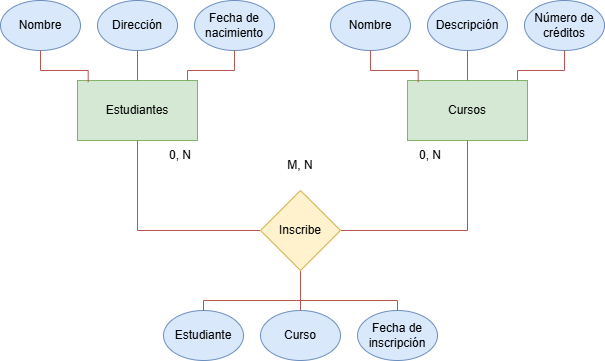

The diagram above was exported from draw.io. Its source (the exported page's mxGraphModel, read from the mxfile embedded in the PNG):
<mxGraphModel dx="746" dy="433" grid="1" gridSize="10" guides="1" tooltips="1" connect="1" arrows="1" fold="1" page="1" pageScale="1" pageWidth="827" pageHeight="1169" background="#FFFFFF" math="0" shadow="0">
  <root>
    <mxCell id="0" />
    <mxCell id="1" parent="0" />
    <mxCell id="aXrm9M7t7L0dvtJOlRcS-1" value="Estudiantes" style="rounded=0;whiteSpace=wrap;html=1;fillColor=#d5e8d4;strokeColor=#82b366;" parent="1" vertex="1">
      <mxGeometry x="217" y="220" width="120" height="60" as="geometry" />
    </mxCell>
    <mxCell id="aXrm9M7t7L0dvtJOlRcS-13" value="" style="edgeStyle=orthogonalEdgeStyle;rounded=0;orthogonalLoop=1;jettySize=auto;html=1;endArrow=none;endFill=0;fillColor=#f8cecc;strokeColor=#b85450;" parent="1" source="aXrm9M7t7L0dvtJOlRcS-2" target="aXrm9M7t7L0dvtJOlRcS-1" edge="1">
      <mxGeometry relative="1" as="geometry" />
    </mxCell>
    <mxCell id="aXrm9M7t7L0dvtJOlRcS-2" value="Dirección" style="ellipse;whiteSpace=wrap;html=1;fillColor=#dae8fc;strokeColor=#6c8ebf;" parent="1" vertex="1">
      <mxGeometry x="237" y="140" width="80" height="50" as="geometry" />
    </mxCell>
    <mxCell id="aXrm9M7t7L0dvtJOlRcS-9" value="Fecha de nacimiento" style="ellipse;whiteSpace=wrap;html=1;fillColor=#dae8fc;strokeColor=#6c8ebf;" parent="1" vertex="1">
      <mxGeometry x="334" y="140" width="80" height="50" as="geometry" />
    </mxCell>
    <mxCell id="aXrm9M7t7L0dvtJOlRcS-10" value="Nombre" style="ellipse;whiteSpace=wrap;html=1;fillColor=#dae8fc;strokeColor=#6c8ebf;" parent="1" vertex="1">
      <mxGeometry x="140" y="140" width="80" height="50" as="geometry" />
    </mxCell>
    <mxCell id="aXrm9M7t7L0dvtJOlRcS-11" style="edgeStyle=orthogonalEdgeStyle;rounded=0;orthogonalLoop=1;jettySize=auto;html=1;entryX=0.089;entryY=0.028;entryDx=0;entryDy=0;entryPerimeter=0;endArrow=none;endFill=0;fillColor=#f8cecc;strokeColor=#b85450;" parent="1" source="aXrm9M7t7L0dvtJOlRcS-10" target="aXrm9M7t7L0dvtJOlRcS-1" edge="1">
      <mxGeometry relative="1" as="geometry" />
    </mxCell>
    <mxCell id="aXrm9M7t7L0dvtJOlRcS-15" style="edgeStyle=orthogonalEdgeStyle;rounded=0;orthogonalLoop=1;jettySize=auto;html=1;entryX=0.917;entryY=0;entryDx=0;entryDy=0;entryPerimeter=0;endArrow=none;endFill=0;fillColor=#f8cecc;strokeColor=#b85450;" parent="1" source="aXrm9M7t7L0dvtJOlRcS-9" target="aXrm9M7t7L0dvtJOlRcS-1" edge="1">
      <mxGeometry relative="1" as="geometry" />
    </mxCell>
    <mxCell id="aXrm9M7t7L0dvtJOlRcS-16" value="Cursos" style="rounded=0;whiteSpace=wrap;html=1;fillColor=#d5e8d4;strokeColor=#82b366;" parent="1" vertex="1">
      <mxGeometry x="547" y="220" width="120" height="60" as="geometry" />
    </mxCell>
    <mxCell id="aXrm9M7t7L0dvtJOlRcS-17" value="" style="edgeStyle=orthogonalEdgeStyle;rounded=0;orthogonalLoop=1;jettySize=auto;html=1;endArrow=none;endFill=0;fillColor=#f8cecc;strokeColor=#b85450;" parent="1" source="aXrm9M7t7L0dvtJOlRcS-18" target="aXrm9M7t7L0dvtJOlRcS-16" edge="1">
      <mxGeometry relative="1" as="geometry" />
    </mxCell>
    <mxCell id="aXrm9M7t7L0dvtJOlRcS-18" value="Descripción" style="ellipse;whiteSpace=wrap;html=1;fillColor=#dae8fc;strokeColor=#6c8ebf;" parent="1" vertex="1">
      <mxGeometry x="567" y="140" width="80" height="50" as="geometry" />
    </mxCell>
    <mxCell id="aXrm9M7t7L0dvtJOlRcS-23" value="Número de créditos" style="ellipse;whiteSpace=wrap;html=1;fillColor=#dae8fc;strokeColor=#6c8ebf;" parent="1" vertex="1">
      <mxGeometry x="664" y="140" width="80" height="50" as="geometry" />
    </mxCell>
    <mxCell id="aXrm9M7t7L0dvtJOlRcS-24" value="Nombre" style="ellipse;whiteSpace=wrap;html=1;fillColor=#dae8fc;strokeColor=#6c8ebf;" parent="1" vertex="1">
      <mxGeometry x="470" y="140" width="80" height="50" as="geometry" />
    </mxCell>
    <mxCell id="aXrm9M7t7L0dvtJOlRcS-25" style="edgeStyle=orthogonalEdgeStyle;rounded=0;orthogonalLoop=1;jettySize=auto;html=1;entryX=0.089;entryY=0.028;entryDx=0;entryDy=0;entryPerimeter=0;endArrow=none;endFill=0;fillColor=#f8cecc;strokeColor=#b85450;" parent="1" source="aXrm9M7t7L0dvtJOlRcS-24" target="aXrm9M7t7L0dvtJOlRcS-16" edge="1">
      <mxGeometry relative="1" as="geometry" />
    </mxCell>
    <mxCell id="aXrm9M7t7L0dvtJOlRcS-26" style="edgeStyle=orthogonalEdgeStyle;rounded=0;orthogonalLoop=1;jettySize=auto;html=1;entryX=0.917;entryY=0;entryDx=0;entryDy=0;entryPerimeter=0;endArrow=none;endFill=0;fillColor=#f8cecc;strokeColor=#b85450;" parent="1" source="aXrm9M7t7L0dvtJOlRcS-23" target="aXrm9M7t7L0dvtJOlRcS-16" edge="1">
      <mxGeometry relative="1" as="geometry" />
    </mxCell>
    <mxCell id="aXrm9M7t7L0dvtJOlRcS-44" style="edgeStyle=orthogonalEdgeStyle;rounded=0;orthogonalLoop=1;jettySize=auto;html=1;entryX=0.5;entryY=1;entryDx=0;entryDy=0;exitX=0;exitY=0.5;exitDx=0;exitDy=0;endArrow=none;endFill=0;fillColor=#f8cecc;strokeColor=#b85450;" parent="1" source="mahh103u4RMyHGoOP_3q-1" target="aXrm9M7t7L0dvtJOlRcS-1" edge="1">
      <mxGeometry relative="1" as="geometry">
        <mxPoint x="387" y="370" as="sourcePoint" />
        <mxPoint x="277" y="320" as="targetPoint" />
      </mxGeometry>
    </mxCell>
    <mxCell id="aXrm9M7t7L0dvtJOlRcS-47" style="edgeStyle=orthogonalEdgeStyle;rounded=0;orthogonalLoop=1;jettySize=auto;html=1;endArrow=none;endFill=0;fillColor=#f8cecc;strokeColor=#b85450;entryX=0.5;entryY=1;entryDx=0;entryDy=0;exitX=1;exitY=0.5;exitDx=0;exitDy=0;" parent="1" source="mahh103u4RMyHGoOP_3q-1" target="aXrm9M7t7L0dvtJOlRcS-16" edge="1">
      <mxGeometry relative="1" as="geometry">
        <mxPoint x="507" y="440" as="sourcePoint" />
        <mxPoint x="607" y="390" as="targetPoint" />
      </mxGeometry>
    </mxCell>
    <mxCell id="aXrm9M7t7L0dvtJOlRcS-42" style="edgeStyle=orthogonalEdgeStyle;rounded=0;orthogonalLoop=1;jettySize=auto;html=1;entryX=0.5;entryY=1;entryDx=0;entryDy=0;endArrow=none;endFill=0;fillColor=#f8cecc;strokeColor=#b85450;" parent="1" source="aXrm9M7t7L0dvtJOlRcS-29" target="mahh103u4RMyHGoOP_3q-1" edge="1">
      <mxGeometry relative="1" as="geometry">
        <mxPoint x="447" y="470" as="targetPoint" />
      </mxGeometry>
    </mxCell>
    <mxCell id="aXrm9M7t7L0dvtJOlRcS-29" value="Curso" style="ellipse;whiteSpace=wrap;html=1;fillColor=#dae8fc;strokeColor=#6c8ebf;" parent="1" vertex="1">
      <mxGeometry x="400" y="450" width="80" height="50" as="geometry" />
    </mxCell>
    <mxCell id="aXrm9M7t7L0dvtJOlRcS-34" value="Fecha de inscripción" style="ellipse;whiteSpace=wrap;html=1;fillColor=#dae8fc;strokeColor=#6c8ebf;" parent="1" vertex="1">
      <mxGeometry x="497" y="450" width="80" height="50" as="geometry" />
    </mxCell>
    <mxCell id="aXrm9M7t7L0dvtJOlRcS-35" value="Estudiante" style="ellipse;whiteSpace=wrap;html=1;fillColor=#dae8fc;strokeColor=#6c8ebf;" parent="1" vertex="1">
      <mxGeometry x="303" y="450" width="80" height="50" as="geometry" />
    </mxCell>
    <mxCell id="aXrm9M7t7L0dvtJOlRcS-41" style="edgeStyle=orthogonalEdgeStyle;rounded=0;orthogonalLoop=1;jettySize=auto;html=1;entryX=0.5;entryY=1;entryDx=0;entryDy=0;endArrow=none;endFill=0;fillColor=#f8cecc;strokeColor=#b85450;" parent="1" source="aXrm9M7t7L0dvtJOlRcS-35" target="mahh103u4RMyHGoOP_3q-1" edge="1">
      <mxGeometry relative="1" as="geometry">
        <mxPoint x="408.3599999999999" y="472.34000000000003" as="targetPoint" />
        <Array as="points">
          <mxPoint x="343" y="440" />
          <mxPoint x="440" y="440" />
        </Array>
      </mxGeometry>
    </mxCell>
    <mxCell id="aXrm9M7t7L0dvtJOlRcS-43" style="edgeStyle=orthogonalEdgeStyle;rounded=0;orthogonalLoop=1;jettySize=auto;html=1;entryX=0.5;entryY=1;entryDx=0;entryDy=0;endArrow=none;endFill=0;fillColor=#f8cecc;strokeColor=#b85450;" parent="1" source="aXrm9M7t7L0dvtJOlRcS-34" target="mahh103u4RMyHGoOP_3q-1" edge="1">
      <mxGeometry relative="1" as="geometry">
        <mxPoint x="491.03999999999996" y="470" as="targetPoint" />
        <Array as="points">
          <mxPoint x="537" y="440" />
          <mxPoint x="440" y="440" />
        </Array>
      </mxGeometry>
    </mxCell>
    <mxCell id="aXrm9M7t7L0dvtJOlRcS-49" value="0, N" style="text;html=1;align=center;verticalAlign=middle;whiteSpace=wrap;rounded=0;" parent="1" vertex="1">
      <mxGeometry x="290" y="280" width="60" height="30" as="geometry" />
    </mxCell>
    <mxCell id="aXrm9M7t7L0dvtJOlRcS-52" value="0, N" style="text;html=1;align=center;verticalAlign=middle;whiteSpace=wrap;rounded=0;" parent="1" vertex="1">
      <mxGeometry x="540" y="280" width="60" height="30" as="geometry" />
    </mxCell>
    <mxCell id="mahh103u4RMyHGoOP_3q-1" value="Inscribe" style="rhombus;whiteSpace=wrap;html=1;fillColor=#fff2cc;strokeColor=#d6b656;" vertex="1" parent="1">
      <mxGeometry x="400" y="330" width="80" height="80" as="geometry" />
    </mxCell>
    <mxCell id="mahh103u4RMyHGoOP_3q-3" value="M, N" style="text;html=1;align=center;verticalAlign=middle;whiteSpace=wrap;rounded=0;" vertex="1" parent="1">
      <mxGeometry x="410" y="290" width="60" height="30" as="geometry" />
    </mxCell>
  </root>
</mxGraphModel>